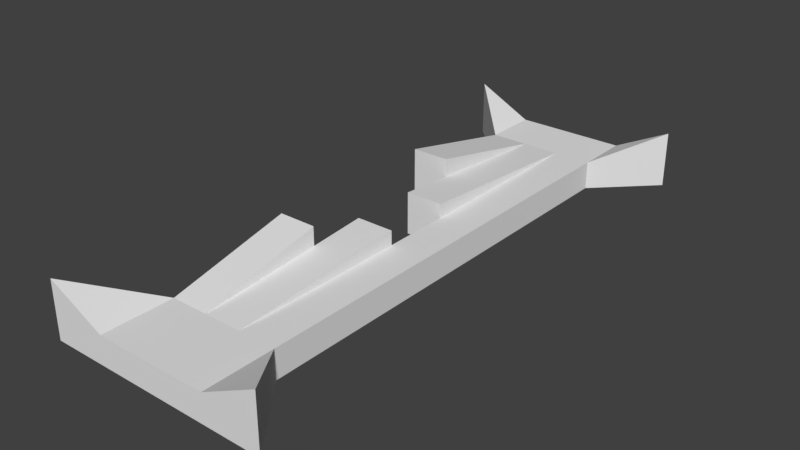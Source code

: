 # Source: TileStraight4.blend  (saved by Blender 2.78.0; exported with 4.5.12 LTS)
import bpy
from mathutils import Matrix  # noqa: F401  (used for matrix-valued properties, if any)

bpy.ops.wm.read_factory_settings(use_empty=True)
scene = bpy.context.scene
scene.name = 'Scene'

# ---- collections
col_collection_1 = bpy.data.collections.new('Collection 1'); scene.collection.children.link(col_collection_1)

# ---- world
world_world = bpy.data.worlds.new('World'); scene.world = world_world
world_world.color = (0.05088, 0.05088, 0.05088)
world_world.use_sun_shadow = False
world_world.sun_shadow_jitter_overblur = 0.0
world_world.cycles.sampling_method = 'MANUAL'

# ---- meshes
me_cube_001 = bpy.data.meshes.new('Cube.001')
me_cube_001.from_pydata([(-10.0, -25.0, -5.0), (-10.0, -25.0, -4.768e-07), (-10.0, 25.0, -5.0), (-10.0, 25.0, -4.768e-07), (10.0, -25.0, -5.0), (10.0, -25.0, -4.768e-07), (10.0, 25.0, -5.0), (10.0, 25.0, -4.768e-07), (5.0, 25.0, -5.0), (-5.0, 25.0, -5.0), (-5.0, 25.0, -2.5), (5.0, 25.0, -2.5), (-5.0, -25.0, -5.0), (5.0, -25.0, -5.0), (5.0, -25.0, -2.5), (-5.0, -25.0, -2.5), (-5.0, -18.75, -5.0), (-5.0, -18.75, -2.5), (5.0, -18.75, -5.0), (5.0, -18.75, -2.5), (-1.667, -25.0, -5.0), (1.667, -25.0, -5.0), (1.667, -25.0, -2.5), (-1.667, -25.0, -2.5), (-1.667, -18.75, -2.5), (1.667, -18.75, -2.5), (1.667, -18.75, -5.0), (-1.667, -18.75, -5.0), (-5.0, 20.0, -2.5), (5.0, 20.0, -2.5), (5.0, 20.0, -5.0), (-5.0, 20.0, -5.0), (1.667, 25.0, -5.0), (-1.667, 25.0, -5.0), (-1.667, 25.0, -2.5), (1.667, 25.0, -2.5), (-1.667, 20.0, -2.5), (1.667, 20.0, -2.5), (1.667, 20.0, -5.0), (-1.667, 20.0, -5.0), (1.667, -3.0, -2.5), (5.0, -3.0, -2.5), (5.0, -3.0, -5.0), (1.667, -3.0, -5.0), (-1.667, -3.0, -2.5), (-1.667, -3.0, -5.0), (1.667, 3.0, -2.5), (5.0, 3.0, -2.5), (5.0, 3.0, -5.0), (1.667, 3.0, -5.0), (-1.667, 3.0, -2.5), (-1.667, 3.0, -5.0), (1.667, -3.0, -1.25), (-1.667, -3.0, -1.25), (-1.667, -8.0, -2.5), (-1.667, -8.0, -5.0), (-5.0, -8.0, -2.5), (-5.0, -8.0, -5.0), (-1.667, -8.0, 0.0), (-5.0, -8.0, 0.0), (1.667, 8.0, -2.5), (5.0, 8.0, -2.5), (5.0, 8.0, -5.0), (1.667, 8.0, -5.0), (-1.667, 8.0, -2.5), (-1.667, 8.0, -5.0), (-5.0, 8.0, -2.5), (-5.0, 8.0, -5.0), (1.667, 3.0, -1.25), (-1.667, 3.0, -1.25), (-1.667, 8.0, 0.0), (-5.0, 8.0, 0.0)], [], [(8, 11, 7, 6), (18, 19, 5, 4), (12, 15, 1, 0), (18, 4, 13), (17, 1, 15), (19, 14, 5), (24, 17, 15, 23), (16, 12, 0), (26, 18, 13, 21), (4, 5, 14, 13), (20, 23, 15, 12), (2, 3, 10, 9), (32, 35, 11, 8), (0, 1, 17, 16), (13, 14, 22, 21), (21, 22, 23, 20), (16, 27, 20, 12), (27, 26, 21, 20), (19, 25, 22, 14), (25, 24, 23, 22), (34, 10, 28, 36), (32, 8, 30, 38), (10, 3, 28), (9, 31, 2), (2, 31, 28, 3), (11, 29, 7), (7, 29, 30, 6), (6, 30, 8), (9, 33, 39, 31), (33, 32, 38, 39), (11, 35, 37, 29), (35, 34, 36, 37), (9, 10, 34, 33), (33, 34, 35, 32), (61, 29, 37, 60), (61, 62, 30, 29), (63, 38, 30, 62), (26, 43, 42, 18), (19, 18, 42, 41), (19, 41, 40, 25), (43, 49, 48, 42), (41, 42, 48, 47), (41, 47, 46, 40), (27, 45, 43, 26), (40, 44, 53, 52), (24, 25, 52, 53), (40, 52, 25), (50, 51, 49, 46), (60, 37, 68, 46), (46, 49, 43, 40), (44, 40, 43, 45), (65, 63, 49, 51), (44, 45, 55, 54), (54, 55, 57, 56), (16, 17, 56, 57), (54, 56, 59, 58), (56, 17, 59), (54, 58, 24), (24, 58, 59, 17), (39, 38, 63, 65), (36, 69, 68, 37), (49, 63, 62, 48), (47, 48, 62, 61), (47, 61, 60, 46), (67, 66, 28, 31), (28, 71, 70, 36), (51, 50, 64, 65), (66, 67, 65, 64), (31, 39, 65, 67), (16, 57, 55, 45, 27), (53, 44, 24), (46, 68, 69, 50), (50, 69, 36, 64), (66, 64, 70, 71), (64, 36, 70), (66, 71, 28)])
me_cube_001.use_remesh_preserve_volume = False
me_cube_001.use_remesh_preserve_attributes = False
me_cube_001.use_mirror_vertex_groups = False
me_cube_001.update()

# ---- objects
ob_cube = bpy.data.objects.new('Cube', me_cube_001)

# ---- transforms, parenting, visibility, modifiers, constraints
ob_cube.location = (0.0, 0.0, 0.0)
ob_cube.lineart.crease_threshold = 0.0

# ---- collection membership
col_collection_1.objects.link(ob_cube)

# ---- scene / render settings (as saved in the file)
scene.frame_start = 1; scene.frame_end = 250; scene.frame_set(1)
scene.render.engine = 'BLENDER_EEVEE_NEXT'
scene.render.resolution_percentage = 50
scene.render.dither_intensity = 0.0
scene.cycles.use_denoising = False
scene.cycles.samples = 128
scene.cycles.sampling_pattern = 'TABULATED_SOBOL'
scene.cycles.light_sampling_threshold = 0.0
scene.cycles.use_adaptive_sampling = False
scene.cycles.use_light_tree = False
scene.cycles.blur_glossy = 0.0
scene.cycles.sample_clamp_indirect = 0.0
scene.view_settings.view_transform = 'Standard'
bpy.context.view_layer.update()

# ---- added for rendering (the .blend has no active camera and no usable light): camera, sun
cam_auto = bpy.data.cameras.new('AutoCamera')
cam_auto.lens = 50.0
cam_auto.sensor_width = 36.0
cam_auto.clip_end = 1000.0
ob_auto_camera = bpy.data.objects.new('AutoCamera', cam_auto)
scene.collection.objects.link(ob_auto_camera)
ob_auto_camera.location = (50.0392, -60.047, 37.5313)
ob_auto_camera.rotation_euler = (1.09748, -7.21219e-08, 0.694738)
scene.camera = ob_auto_camera
light_auto_sun = bpy.data.lights.new('AutoSun', 'SUN')
light_auto_sun.energy = 3.0
light_auto_sun.angle = 0.0523599
ob_auto_sun = bpy.data.objects.new('AutoSun', light_auto_sun)
scene.collection.objects.link(ob_auto_sun)
ob_auto_sun.rotation_euler = (0.872665, 0.174533, 0.523599)
bpy.context.view_layer.update()

